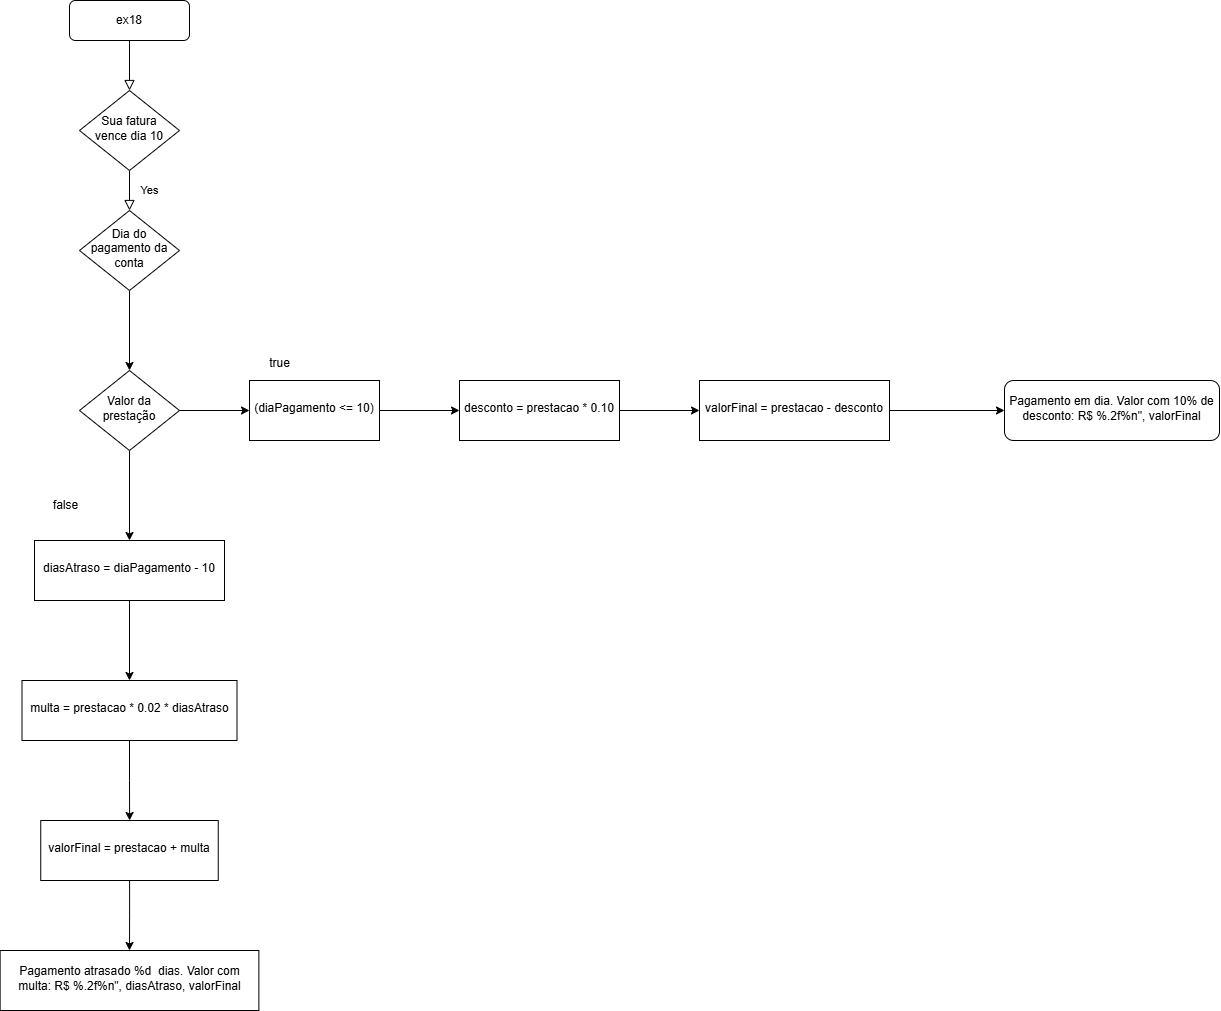

The diagram above was exported from draw.io. Its source (the exported page's mxGraphModel, read from the mxfile embedded in the PNG):
<mxGraphModel dx="2068" dy="1111" grid="1" gridSize="10" guides="1" tooltips="1" connect="1" arrows="1" fold="1" page="1" pageScale="1" pageWidth="827" pageHeight="1169" math="0" shadow="0">
  <root>
    <mxCell id="WIyWlLk6GJQsqaUBKTNV-0" />
    <mxCell id="WIyWlLk6GJQsqaUBKTNV-1" parent="WIyWlLk6GJQsqaUBKTNV-0" />
    <mxCell id="WIyWlLk6GJQsqaUBKTNV-2" value="" style="rounded=0;html=1;jettySize=auto;orthogonalLoop=1;fontSize=11;endArrow=block;endFill=0;endSize=8;strokeWidth=1;shadow=0;labelBackgroundColor=none;edgeStyle=orthogonalEdgeStyle;" parent="WIyWlLk6GJQsqaUBKTNV-1" source="WIyWlLk6GJQsqaUBKTNV-3" target="WIyWlLk6GJQsqaUBKTNV-6" edge="1">
      <mxGeometry relative="1" as="geometry" />
    </mxCell>
    <mxCell id="WIyWlLk6GJQsqaUBKTNV-3" value="ex18" style="rounded=1;whiteSpace=wrap;html=1;fontSize=12;glass=0;strokeWidth=1;shadow=0;" parent="WIyWlLk6GJQsqaUBKTNV-1" vertex="1">
      <mxGeometry x="160" y="80" width="120" height="40" as="geometry" />
    </mxCell>
    <mxCell id="WIyWlLk6GJQsqaUBKTNV-4" value="Yes" style="rounded=0;html=1;jettySize=auto;orthogonalLoop=1;fontSize=11;endArrow=block;endFill=0;endSize=8;strokeWidth=1;shadow=0;labelBackgroundColor=none;edgeStyle=orthogonalEdgeStyle;" parent="WIyWlLk6GJQsqaUBKTNV-1" source="WIyWlLk6GJQsqaUBKTNV-6" target="WIyWlLk6GJQsqaUBKTNV-10" edge="1">
      <mxGeometry y="20" relative="1" as="geometry">
        <mxPoint as="offset" />
      </mxGeometry>
    </mxCell>
    <mxCell id="WIyWlLk6GJQsqaUBKTNV-6" value="Sua fatura vence dia 10" style="rhombus;whiteSpace=wrap;html=1;shadow=0;fontFamily=Helvetica;fontSize=12;align=center;strokeWidth=1;spacing=6;spacingTop=-4;" parent="WIyWlLk6GJQsqaUBKTNV-1" vertex="1">
      <mxGeometry x="170" y="170" width="100" height="80" as="geometry" />
    </mxCell>
    <mxCell id="OwQJxXk4L2PmT1sCyn9u-1" value="" style="edgeStyle=orthogonalEdgeStyle;rounded=0;orthogonalLoop=1;jettySize=auto;html=1;" edge="1" parent="WIyWlLk6GJQsqaUBKTNV-1" source="WIyWlLk6GJQsqaUBKTNV-10" target="OwQJxXk4L2PmT1sCyn9u-0">
      <mxGeometry relative="1" as="geometry" />
    </mxCell>
    <mxCell id="WIyWlLk6GJQsqaUBKTNV-10" value="Dia do pagamento da conta" style="rhombus;whiteSpace=wrap;html=1;shadow=0;fontFamily=Helvetica;fontSize=12;align=center;strokeWidth=1;spacing=6;spacingTop=-4;" parent="WIyWlLk6GJQsqaUBKTNV-1" vertex="1">
      <mxGeometry x="170" y="290" width="100" height="80" as="geometry" />
    </mxCell>
    <mxCell id="OwQJxXk4L2PmT1sCyn9u-3" value="" style="edgeStyle=orthogonalEdgeStyle;rounded=0;orthogonalLoop=1;jettySize=auto;html=1;" edge="1" parent="WIyWlLk6GJQsqaUBKTNV-1" source="OwQJxXk4L2PmT1sCyn9u-0" target="OwQJxXk4L2PmT1sCyn9u-2">
      <mxGeometry relative="1" as="geometry" />
    </mxCell>
    <mxCell id="OwQJxXk4L2PmT1sCyn9u-13" value="" style="edgeStyle=orthogonalEdgeStyle;rounded=0;orthogonalLoop=1;jettySize=auto;html=1;" edge="1" parent="WIyWlLk6GJQsqaUBKTNV-1" source="OwQJxXk4L2PmT1sCyn9u-0" target="OwQJxXk4L2PmT1sCyn9u-12">
      <mxGeometry relative="1" as="geometry" />
    </mxCell>
    <mxCell id="OwQJxXk4L2PmT1sCyn9u-0" value="Valor da prestação" style="rhombus;whiteSpace=wrap;html=1;shadow=0;fontFamily=Helvetica;fontSize=12;align=center;strokeWidth=1;spacing=6;spacingTop=-4;" vertex="1" parent="WIyWlLk6GJQsqaUBKTNV-1">
      <mxGeometry x="170" y="450" width="100" height="80" as="geometry" />
    </mxCell>
    <mxCell id="OwQJxXk4L2PmT1sCyn9u-5" value="" style="edgeStyle=orthogonalEdgeStyle;rounded=0;orthogonalLoop=1;jettySize=auto;html=1;" edge="1" parent="WIyWlLk6GJQsqaUBKTNV-1" source="OwQJxXk4L2PmT1sCyn9u-2" target="OwQJxXk4L2PmT1sCyn9u-4">
      <mxGeometry relative="1" as="geometry" />
    </mxCell>
    <mxCell id="OwQJxXk4L2PmT1sCyn9u-2" value="(diaPagamento &amp;lt;= 10)" style="whiteSpace=wrap;html=1;shadow=0;strokeWidth=1;spacing=6;spacingTop=-4;" vertex="1" parent="WIyWlLk6GJQsqaUBKTNV-1">
      <mxGeometry x="340" y="460" width="130" height="60" as="geometry" />
    </mxCell>
    <mxCell id="OwQJxXk4L2PmT1sCyn9u-7" value="" style="edgeStyle=orthogonalEdgeStyle;rounded=0;orthogonalLoop=1;jettySize=auto;html=1;" edge="1" parent="WIyWlLk6GJQsqaUBKTNV-1" source="OwQJxXk4L2PmT1sCyn9u-4" target="OwQJxXk4L2PmT1sCyn9u-6">
      <mxGeometry relative="1" as="geometry" />
    </mxCell>
    <mxCell id="OwQJxXk4L2PmT1sCyn9u-4" value="desconto = prestacao * 0.10" style="whiteSpace=wrap;html=1;shadow=0;strokeWidth=1;spacing=6;spacingTop=-4;" vertex="1" parent="WIyWlLk6GJQsqaUBKTNV-1">
      <mxGeometry x="550" y="460" width="160" height="60" as="geometry" />
    </mxCell>
    <mxCell id="OwQJxXk4L2PmT1sCyn9u-9" value="" style="edgeStyle=orthogonalEdgeStyle;rounded=0;orthogonalLoop=1;jettySize=auto;html=1;" edge="1" parent="WIyWlLk6GJQsqaUBKTNV-1" source="OwQJxXk4L2PmT1sCyn9u-6" target="OwQJxXk4L2PmT1sCyn9u-8">
      <mxGeometry relative="1" as="geometry" />
    </mxCell>
    <mxCell id="OwQJxXk4L2PmT1sCyn9u-6" value="valorFinal = prestacao - desconto" style="whiteSpace=wrap;html=1;shadow=0;strokeWidth=1;spacing=6;spacingTop=-4;" vertex="1" parent="WIyWlLk6GJQsqaUBKTNV-1">
      <mxGeometry x="790" y="460" width="190" height="60" as="geometry" />
    </mxCell>
    <mxCell id="OwQJxXk4L2PmT1sCyn9u-8" value="Pagamento em dia. Valor com 10% de desconto: R$ %.2f%n&quot;, valorFinal" style="rounded=1;whiteSpace=wrap;html=1;shadow=0;strokeWidth=1;spacing=6;spacingTop=-4;" vertex="1" parent="WIyWlLk6GJQsqaUBKTNV-1">
      <mxGeometry x="1095" y="460" width="215" height="60" as="geometry" />
    </mxCell>
    <mxCell id="OwQJxXk4L2PmT1sCyn9u-16" value="" style="edgeStyle=orthogonalEdgeStyle;rounded=0;orthogonalLoop=1;jettySize=auto;html=1;" edge="1" parent="WIyWlLk6GJQsqaUBKTNV-1" source="OwQJxXk4L2PmT1sCyn9u-12" target="OwQJxXk4L2PmT1sCyn9u-15">
      <mxGeometry relative="1" as="geometry" />
    </mxCell>
    <mxCell id="OwQJxXk4L2PmT1sCyn9u-12" value="diasAtraso = diaPagamento - 10" style="whiteSpace=wrap;html=1;shadow=0;strokeWidth=1;spacing=6;spacingTop=-4;" vertex="1" parent="WIyWlLk6GJQsqaUBKTNV-1">
      <mxGeometry x="125" y="620" width="190" height="60" as="geometry" />
    </mxCell>
    <mxCell id="OwQJxXk4L2PmT1sCyn9u-18" value="" style="edgeStyle=orthogonalEdgeStyle;rounded=0;orthogonalLoop=1;jettySize=auto;html=1;" edge="1" parent="WIyWlLk6GJQsqaUBKTNV-1" source="OwQJxXk4L2PmT1sCyn9u-15" target="OwQJxXk4L2PmT1sCyn9u-17">
      <mxGeometry relative="1" as="geometry" />
    </mxCell>
    <mxCell id="OwQJxXk4L2PmT1sCyn9u-15" value="multa = prestacao * 0.02 * diasAtraso" style="whiteSpace=wrap;html=1;shadow=0;strokeWidth=1;spacing=6;spacingTop=-4;" vertex="1" parent="WIyWlLk6GJQsqaUBKTNV-1">
      <mxGeometry x="112.5" y="760" width="215" height="60" as="geometry" />
    </mxCell>
    <mxCell id="OwQJxXk4L2PmT1sCyn9u-20" value="" style="edgeStyle=orthogonalEdgeStyle;rounded=0;orthogonalLoop=1;jettySize=auto;html=1;" edge="1" parent="WIyWlLk6GJQsqaUBKTNV-1" source="OwQJxXk4L2PmT1sCyn9u-17" target="OwQJxXk4L2PmT1sCyn9u-19">
      <mxGeometry relative="1" as="geometry" />
    </mxCell>
    <mxCell id="OwQJxXk4L2PmT1sCyn9u-17" value="valorFinal = prestacao + multa" style="whiteSpace=wrap;html=1;shadow=0;strokeWidth=1;spacing=6;spacingTop=-4;" vertex="1" parent="WIyWlLk6GJQsqaUBKTNV-1">
      <mxGeometry x="131.25" y="900" width="177.5" height="60" as="geometry" />
    </mxCell>
    <mxCell id="OwQJxXk4L2PmT1sCyn9u-19" value="Pagamento atrasado %d&amp;nbsp; dias. Valor com multa: R$ %.2f%n&quot;, diasAtraso, valorFinal" style="whiteSpace=wrap;html=1;shadow=0;strokeWidth=1;spacing=6;spacingTop=-4;" vertex="1" parent="WIyWlLk6GJQsqaUBKTNV-1">
      <mxGeometry x="90.63" y="1030" width="258.75" height="60" as="geometry" />
    </mxCell>
    <mxCell id="OwQJxXk4L2PmT1sCyn9u-21" value="true" style="text;html=1;align=center;verticalAlign=middle;resizable=0;points=[];autosize=1;strokeColor=none;fillColor=none;" vertex="1" parent="WIyWlLk6GJQsqaUBKTNV-1">
      <mxGeometry x="350" y="428" width="40" height="30" as="geometry" />
    </mxCell>
    <mxCell id="OwQJxXk4L2PmT1sCyn9u-22" value="false" style="text;html=1;align=center;verticalAlign=middle;resizable=0;points=[];autosize=1;strokeColor=none;fillColor=none;" vertex="1" parent="WIyWlLk6GJQsqaUBKTNV-1">
      <mxGeometry x="131.25" y="570" width="50" height="30" as="geometry" />
    </mxCell>
  </root>
</mxGraphModel>